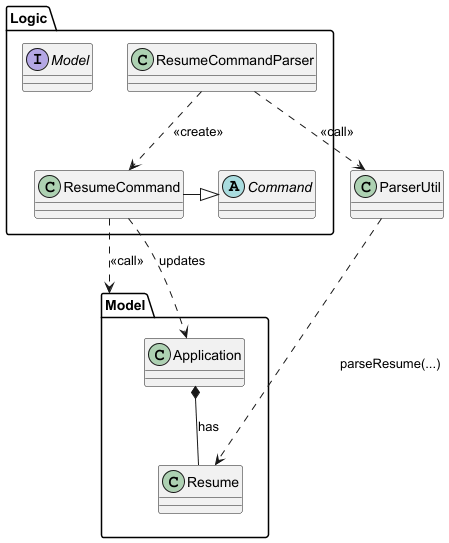

The diagram above was rendered by PlantUML. Its source (embedded in the PNG):
@startuml
skinparam classAttributeIconSize 0

package Logic {
    class ResumeCommandParser
    abstract class Command
    class ResumeCommand
    interface Model
}

package Model {
    class Application
    class Resume
}

class ParserUtil

ResumeCommandParser ..> ResumeCommand : <<create>>
ResumeCommand -|> Command

ResumeCommandParser ..> ParserUtil : <<call>>
ParserUtil ..> Resume : parseResume(...)

ResumeCommand ..> Model : <<call>>
ResumeCommand ..> Application : updates
Application *-- Resume : has
@enduml